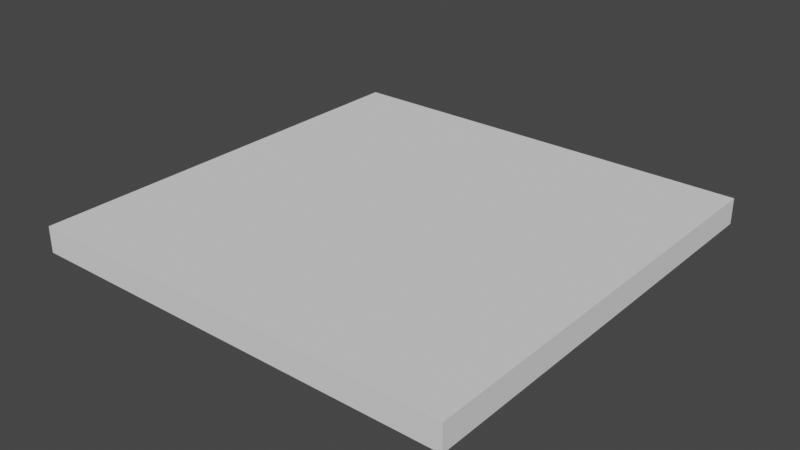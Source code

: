 # Source: level.blend  (saved by Blender 3.1.7; exported with 4.5.12 LTS)
import bpy
from mathutils import Matrix  # noqa: F401  (used for matrix-valued properties, if any)

bpy.ops.wm.read_factory_settings(use_empty=True)
scene = bpy.context.scene
scene.name = 'Scene'

# ---- collections
col_collection = bpy.data.collections.new('Collection'); scene.collection.children.link(col_collection)

# ---- world
world_world = bpy.data.worlds.new('World'); scene.world = world_world
world_world.use_nodes = True; world_world.node_tree.nodes.clear()
_N = world_world.node_tree.nodes; _L = world_world.node_tree.links
n0 = _N.new('ShaderNodeOutputWorld'); n0.name = 'World Output'; n0.location = (300, 300)
n1 = _N.new('ShaderNodeBackground'); n1.name = 'Background'; n1.location = (10, 300)
n1.inputs[0].default_value = (0.05088, 0.05088, 0.05088, 1.0)
_L.new(n1.outputs[0], n0.inputs[0])
n0.is_active_output = True
world_world.color = (0.05088, 0.05088, 0.05088)
world_world.use_sun_shadow = False
world_world.sun_shadow_jitter_overblur = 0.0

# ---- meshes
me_cube_001 = bpy.data.meshes.new('Cube.001')
me_cube_001.from_pydata([(-1100.0, -22.0, 1100.0), (-1100.0, 110.0, 1100.0), (-1100.0, -22.0, -1100.0), (-1100.0, 110.0, -1100.0), (1100.0, -22.0, 1100.0), (1100.0, 110.0, 1100.0), (1100.0, -22.0, -1100.0), (1100.0, 110.0, -1100.0)], [], [(0, 1, 3, 2), (2, 3, 7, 6), (6, 7, 5, 4), (4, 5, 1, 0), (2, 6, 4, 0), (7, 3, 1, 5)])
me_cube_001.polygons.foreach_set('use_smooth', [True] * 6)
_k = set([(0, 1), (0, 2), (0, 4), (1, 3), (1, 5), (2, 3), (2, 6), (3, 7), (4, 5), (4, 6), (5, 7), (6, 7)])
me_cube_001.attributes.new('sharp_edge', 'BOOLEAN', 'EDGE').data.foreach_set('value', [ (min(e.vertices), max(e.vertices)) in _k for e in me_cube_001.edges])
me_cube_001.use_remesh_fix_poles = True
me_cube_001.use_remesh_preserve_attributes = False
me_cube_001.update()
me_cube_001.normals_split_custom_set([tuple(v) for v in zip(*[iter([-1.0, 0.0, 0.0, -1.0, 0.0, 0.0, -1.0, 0.0, 0.0, -1.0, 0.0, 0.0, 0.0, 0.0, -1.0, 0.0, 0.0, -1.0, 0.0, 0.0, -1.0, 0.0, 0.0, -1.0, 1.0, 0.0, 0.0, 1.0, 0.0, 0.0, 1.0, 0.0, 0.0, 1.0, 0.0, 0.0, 0.0, 0.0, 1.0, 0.0, 0.0, 1.0, 0.0, 0.0, 1.0, 0.0, 0.0, 1.0, 0.0, -1.0, 0.0, 0.0, -1.0, 0.0, 0.0, -1.0, 0.0, 0.0, -1.0, 0.0, 0.0, 1.0, 0.0, 0.0, 1.0, 0.0, 0.0, 1.0, 0.0, 0.0, 1.0, 0.0])] * 3)])

# ---- objects
ob_levelground = bpy.data.objects.new('LevelGround', me_cube_001)

# ---- transforms, parenting, visibility, modifiers, constraints
ob_levelground.location = (0.0, 0.0, -1.575)
ob_levelground.rotation_euler = (1.571, -0.0, 0.0)
ob_levelground.scale = (0.01, 0.01, 0.01)
ob_levelground.color = (0.8, 0.8, 0.8, 1.0)

# ---- collection membership
col_collection.objects.link(ob_levelground)

# ---- scene / render settings (as saved in the file)
scene.frame_start = 1; scene.frame_end = 250; scene.frame_set(1)
scene.render.engine = 'BLENDER_EEVEE_NEXT'
scene.cycles.sampling_pattern = 'TABULATED_SOBOL'
scene.cycles.use_light_tree = False
scene.view_settings.view_transform = 'Filmic'
bpy.context.view_layer.update()

# ---- added for rendering (the .blend has no active camera and no usable light): camera, sun
cam_auto = bpy.data.cameras.new('AutoCamera')
cam_auto.lens = 50.0
cam_auto.sensor_width = 36.0
cam_auto.clip_end = 1000.0
ob_auto_camera = bpy.data.objects.new('AutoCamera', cam_auto)
scene.collection.objects.link(ob_auto_camera)
ob_auto_camera.location = (28.8121, -34.5746, 21.9147)
ob_auto_camera.rotation_euler = (1.09748, -7.21219e-08, 0.694738)
scene.camera = ob_auto_camera
light_auto_sun = bpy.data.lights.new('AutoSun', 'SUN')
light_auto_sun.energy = 3.0
light_auto_sun.angle = 0.0523599
ob_auto_sun = bpy.data.objects.new('AutoSun', light_auto_sun)
scene.collection.objects.link(ob_auto_sun)
ob_auto_sun.rotation_euler = (0.872665, 0.174533, 0.523599)
bpy.context.view_layer.update()
